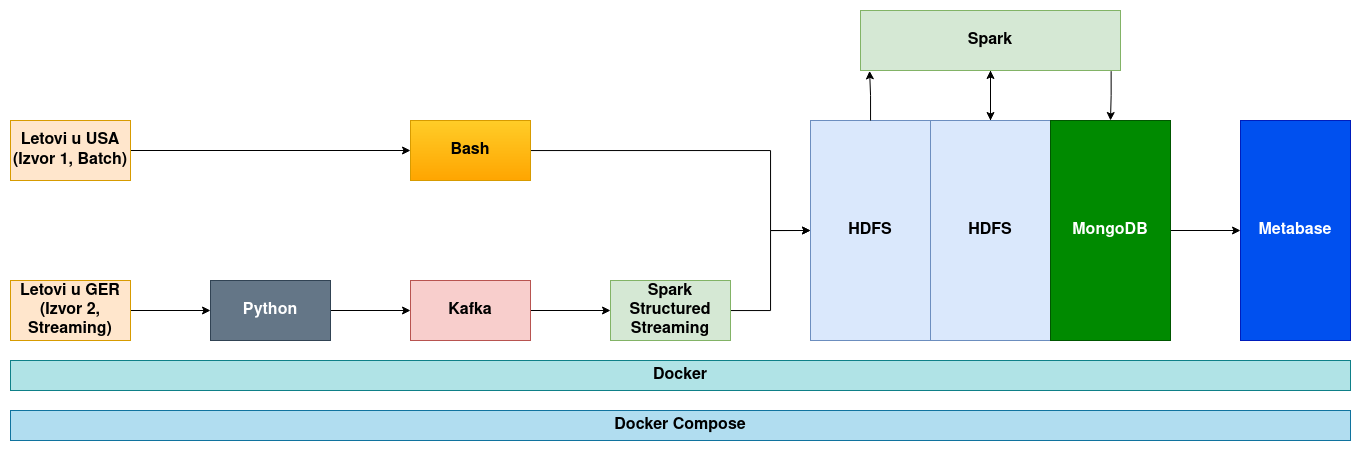

The diagram above was exported from draw.io. Its source (the exported page's mxGraphModel, read from the mxfile embedded in the PNG):
<mxGraphModel dx="2537" dy="901" grid="1" gridSize="10" guides="1" tooltips="1" connect="1" arrows="1" fold="1" page="1" pageScale="1" pageWidth="850" pageHeight="1100" math="0" shadow="0">
  <root>
    <mxCell id="0" />
    <mxCell id="1" parent="0" />
    <mxCell id="bLYm6fnWbIi0COFNdg6l-6" style="edgeStyle=orthogonalEdgeStyle;rounded=0;orthogonalLoop=1;jettySize=auto;html=1;entryX=0;entryY=0.5;entryDx=0;entryDy=0;" edge="1" parent="1" source="Gg13MGE6uSJAONW8TX25-2" target="Gg13MGE6uSJAONW8TX25-4">
      <mxGeometry relative="1" as="geometry">
        <mxPoint x="170" y="200" as="targetPoint" />
      </mxGeometry>
    </mxCell>
    <mxCell id="Gg13MGE6uSJAONW8TX25-2" value="&lt;div style=&quot;font-size: 16px;&quot;&gt;Letovi u USA&lt;br style=&quot;font-size: 16px;&quot;&gt;&lt;/div&gt;&lt;div style=&quot;font-size: 16px;&quot;&gt;(Izvor 1, Batch)&lt;br style=&quot;font-size: 16px;&quot;&gt;&lt;/div&gt;" style="rounded=0;whiteSpace=wrap;html=1;fontSize=16;fontStyle=1;fillColor=#ffe6cc;strokeColor=#d79b00;" parent="1" vertex="1">
      <mxGeometry x="-70" y="170" width="120" height="60" as="geometry" />
    </mxCell>
    <mxCell id="bLYm6fnWbIi0COFNdg6l-3" style="edgeStyle=orthogonalEdgeStyle;rounded=0;orthogonalLoop=1;jettySize=auto;html=1;" edge="1" parent="1" source="Gg13MGE6uSJAONW8TX25-3" target="bLYm6fnWbIi0COFNdg6l-1">
      <mxGeometry relative="1" as="geometry" />
    </mxCell>
    <mxCell id="Gg13MGE6uSJAONW8TX25-3" value="&lt;div style=&quot;font-size: 16px;&quot;&gt;Letovi u GER&lt;br style=&quot;font-size: 16px;&quot;&gt;&lt;/div&gt;&lt;div style=&quot;font-size: 16px;&quot;&gt;(Izvor 2, Streaming)&lt;br style=&quot;font-size: 16px;&quot;&gt;&lt;/div&gt;" style="rounded=0;whiteSpace=wrap;html=1;fontSize=16;fontStyle=1;fillColor=#ffe6cc;strokeColor=#d79b00;" parent="1" vertex="1">
      <mxGeometry x="-70" y="330" width="120" height="60" as="geometry" />
    </mxCell>
    <mxCell id="Gg13MGE6uSJAONW8TX25-15" style="edgeStyle=orthogonalEdgeStyle;rounded=0;orthogonalLoop=1;jettySize=auto;html=1;entryX=0;entryY=0.5;entryDx=0;entryDy=0;" parent="1" source="Gg13MGE6uSJAONW8TX25-4" target="Gg13MGE6uSJAONW8TX25-7" edge="1">
      <mxGeometry relative="1" as="geometry">
        <Array as="points">
          <mxPoint x="690" y="200" />
          <mxPoint x="690" y="280" />
        </Array>
      </mxGeometry>
    </mxCell>
    <mxCell id="Gg13MGE6uSJAONW8TX25-4" value="Bash" style="rounded=0;whiteSpace=wrap;html=1;fontSize=16;fontStyle=1;fillColor=#ffcd28;gradientColor=#ffa500;strokeColor=#d79b00;" parent="1" vertex="1">
      <mxGeometry x="330" y="170" width="120" height="60" as="geometry" />
    </mxCell>
    <mxCell id="Gg13MGE6uSJAONW8TX25-13" style="edgeStyle=orthogonalEdgeStyle;rounded=0;orthogonalLoop=1;jettySize=auto;html=1;entryX=0;entryY=0.5;entryDx=0;entryDy=0;" parent="1" source="Gg13MGE6uSJAONW8TX25-5" target="Gg13MGE6uSJAONW8TX25-6" edge="1">
      <mxGeometry relative="1" as="geometry" />
    </mxCell>
    <mxCell id="Gg13MGE6uSJAONW8TX25-5" value="Kafka" style="rounded=0;whiteSpace=wrap;html=1;fontSize=16;fontStyle=1;fillColor=#f8cecc;strokeColor=#b85450;" parent="1" vertex="1">
      <mxGeometry x="330" y="330" width="120" height="60" as="geometry" />
    </mxCell>
    <mxCell id="Gg13MGE6uSJAONW8TX25-16" style="edgeStyle=orthogonalEdgeStyle;rounded=0;orthogonalLoop=1;jettySize=auto;html=1;entryX=0;entryY=0.5;entryDx=0;entryDy=0;" parent="1" source="Gg13MGE6uSJAONW8TX25-6" target="Gg13MGE6uSJAONW8TX25-7" edge="1">
      <mxGeometry relative="1" as="geometry" />
    </mxCell>
    <mxCell id="Gg13MGE6uSJAONW8TX25-6" value="Spark Structured Streaming" style="rounded=0;whiteSpace=wrap;html=1;fontSize=16;fontStyle=1;fillColor=#d5e8d4;strokeColor=#82b366;" parent="1" vertex="1">
      <mxGeometry x="530" y="330" width="120" height="60" as="geometry" />
    </mxCell>
    <mxCell id="Gg13MGE6uSJAONW8TX25-7" value="HDFS" style="rounded=0;whiteSpace=wrap;html=1;fontSize=16;fontStyle=1;fillColor=#dae8fc;strokeColor=#6c8ebf;" parent="1" vertex="1">
      <mxGeometry x="730" y="170" width="120" height="220" as="geometry" />
    </mxCell>
    <mxCell id="Gg13MGE6uSJAONW8TX25-18" style="edgeStyle=orthogonalEdgeStyle;rounded=0;orthogonalLoop=1;jettySize=auto;html=1;entryX=0.5;entryY=1;entryDx=0;entryDy=0;" parent="1" source="Gg13MGE6uSJAONW8TX25-8" target="Gg13MGE6uSJAONW8TX25-10" edge="1">
      <mxGeometry relative="1" as="geometry" />
    </mxCell>
    <mxCell id="Gg13MGE6uSJAONW8TX25-8" value="HDFS" style="rounded=0;whiteSpace=wrap;html=1;fontSize=16;fontStyle=1;fillColor=#dae8fc;strokeColor=#6c8ebf;" parent="1" vertex="1">
      <mxGeometry x="850" y="170" width="120" height="220" as="geometry" />
    </mxCell>
    <mxCell id="Gg13MGE6uSJAONW8TX25-22" style="edgeStyle=orthogonalEdgeStyle;rounded=0;orthogonalLoop=1;jettySize=auto;html=1;" parent="1" source="Gg13MGE6uSJAONW8TX25-9" target="Gg13MGE6uSJAONW8TX25-11" edge="1">
      <mxGeometry relative="1" as="geometry" />
    </mxCell>
    <mxCell id="Gg13MGE6uSJAONW8TX25-9" value="MongoDB" style="rounded=0;whiteSpace=wrap;html=1;fontSize=16;fontStyle=1;fillColor=#008a00;strokeColor=#005700;fontColor=#ffffff;" parent="1" vertex="1">
      <mxGeometry x="970" y="170" width="120" height="220" as="geometry" />
    </mxCell>
    <mxCell id="Gg13MGE6uSJAONW8TX25-19" style="edgeStyle=orthogonalEdgeStyle;rounded=0;orthogonalLoop=1;jettySize=auto;html=1;" parent="1" source="Gg13MGE6uSJAONW8TX25-10" target="Gg13MGE6uSJAONW8TX25-8" edge="1">
      <mxGeometry relative="1" as="geometry" />
    </mxCell>
    <mxCell id="Gg13MGE6uSJAONW8TX25-10" value="Spark" style="rounded=0;whiteSpace=wrap;html=1;fontSize=16;fontStyle=1;fillColor=#d5e8d4;strokeColor=#82b366;" parent="1" vertex="1">
      <mxGeometry x="780" y="60" width="260" height="60" as="geometry" />
    </mxCell>
    <mxCell id="Gg13MGE6uSJAONW8TX25-11" value="Metabase" style="rounded=0;whiteSpace=wrap;html=1;fontSize=16;fontStyle=1;fillColor=#0050ef;fontColor=#ffffff;strokeColor=#001DBC;" parent="1" vertex="1">
      <mxGeometry x="1160" y="170" width="110" height="220" as="geometry" />
    </mxCell>
    <mxCell id="Gg13MGE6uSJAONW8TX25-17" style="edgeStyle=orthogonalEdgeStyle;rounded=0;orthogonalLoop=1;jettySize=auto;html=1;entryX=0.035;entryY=1.006;entryDx=0;entryDy=0;entryPerimeter=0;" parent="1" source="Gg13MGE6uSJAONW8TX25-7" target="Gg13MGE6uSJAONW8TX25-10" edge="1">
      <mxGeometry relative="1" as="geometry" />
    </mxCell>
    <mxCell id="Gg13MGE6uSJAONW8TX25-21" style="edgeStyle=orthogonalEdgeStyle;rounded=0;orthogonalLoop=1;jettySize=auto;html=1;entryX=0.5;entryY=0;entryDx=0;entryDy=0;exitX=0.964;exitY=1.011;exitDx=0;exitDy=0;exitPerimeter=0;" parent="1" source="Gg13MGE6uSJAONW8TX25-10" target="Gg13MGE6uSJAONW8TX25-9" edge="1">
      <mxGeometry relative="1" as="geometry">
        <mxPoint x="1030" y="120" as="sourcePoint" />
      </mxGeometry>
    </mxCell>
    <mxCell id="tBwNzkfxkgdMuuOK9Oju-1" value="&lt;div&gt;Docker&lt;/div&gt;" style="rounded=0;whiteSpace=wrap;html=1;fontSize=16;fontStyle=1;fillColor=#b0e3e6;strokeColor=#0e8088;" parent="1" vertex="1">
      <mxGeometry x="-70" y="410" width="1340" height="30" as="geometry" />
    </mxCell>
    <mxCell id="tBwNzkfxkgdMuuOK9Oju-5" value="&lt;div&gt;Docker Compose&lt;br&gt;&lt;/div&gt;" style="rounded=0;whiteSpace=wrap;html=1;fontSize=16;fontStyle=1;fillColor=#b1ddf0;strokeColor=#10739e;" parent="1" vertex="1">
      <mxGeometry x="-70" y="460" width="1340" height="30" as="geometry" />
    </mxCell>
    <mxCell id="bLYm6fnWbIi0COFNdg6l-2" style="edgeStyle=orthogonalEdgeStyle;rounded=0;orthogonalLoop=1;jettySize=auto;html=1;" edge="1" parent="1" source="bLYm6fnWbIi0COFNdg6l-1" target="Gg13MGE6uSJAONW8TX25-5">
      <mxGeometry relative="1" as="geometry" />
    </mxCell>
    <mxCell id="bLYm6fnWbIi0COFNdg6l-1" value="&lt;div&gt;Python&lt;/div&gt;" style="rounded=0;whiteSpace=wrap;html=1;fontSize=16;fontStyle=1;fillColor=#647687;strokeColor=#314354;fontColor=#ffffff;" vertex="1" parent="1">
      <mxGeometry x="130" y="330" width="120" height="60" as="geometry" />
    </mxCell>
  </root>
</mxGraphModel>